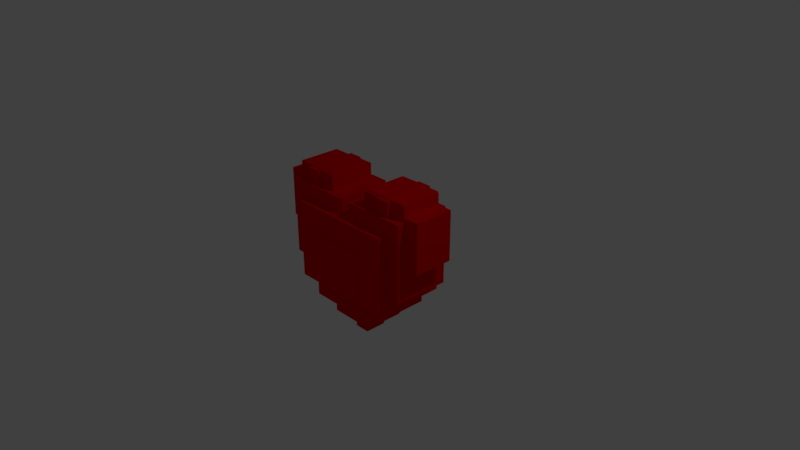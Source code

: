 # Source: Corazon.blend  (saved by Blender 2.78.0; exported with 4.5.12 LTS)
import bpy
from mathutils import Matrix  # noqa: F401  (used for matrix-valued properties, if any)

bpy.ops.wm.read_factory_settings(use_empty=True)
scene = bpy.context.scene
scene.name = 'Scene'

# ---- collections
col_collection_1 = bpy.data.collections.new('Collection 1'); scene.collection.children.link(col_collection_1)

# ---- materials (node trees are filled in below, after node groups)
mat_matcorazon = bpy.data.materials.new('MatCorazon')
mat_matcorazon.alpha_threshold = 0.0
mat_matcorazon.use_transparent_shadow = False
mat_matcorazon.diffuse_color = (0.7743, 0.0008803, 0.0, 1.0)
mat_matcorazon.specular_color = (1.0, 0.04085, 0.1175)
mat_matcorazon.roughness = 0.5
mat_matcorazon.specular_intensity = 0.3
mat_matcorazon.line_color = (0.0, 0.0, 0.0, 1.0)

# ---- material node trees

# ---- world
world_world = bpy.data.worlds.new('World'); scene.world = world_world
world_world.color = (0.05088, 0.05088, 0.05088)
world_world.use_sun_shadow = False
world_world.sun_shadow_jitter_overblur = 0.0
world_world.cycles.sampling_method = 'MANUAL'

# ---- cameras
cam_camera = bpy.data.cameras.new('Camera')
cam_camera.clip_end = 100.0
cam_camera.lens = 35.0
cam_camera.sensor_width = 32.0
cam_camera.sensor_height = 18.0
cam_camera.ortho_scale = 7.314
cam_camera.dof.focus_distance = 0.0
cam_camera.dof.aperture_fstop = 128.0

# ---- lights
light_lamp = bpy.data.lights.new('Lamp', 'POINT')
light_lamp.transmission_factor = 0.0
light_lamp.cutoff_distance = 30.0
light_lamp.energy = 100.0
light_lamp.shadow_buffer_clip_start = 1.001
light_lamp.shadow_soft_size = 0.1
light_lamp.shadow_maximum_resolution = 0.006
light_lamp.use_absolute_resolution = True

# ---- meshes
me_corazon = bpy.data.meshes.new('Corazon')
me_corazon.from_pydata([(-0.1066, -0.07998, -0.1066), (-0.1066, -0.07998, 0.1066), (-0.1066, 0.07998, -0.1066), (-0.1066, 0.07998, 0.1066), (0.1066, -0.07998, -0.1066), (0.1066, -0.07998, 0.1066), (0.1066, 0.07998, -0.1066), (0.1066, 0.07998, 0.1066), (-0.3169, -0.2377, 0.1042), (-0.3169, -0.2377, 0.7381), (-0.3169, 0.2377, 0.1042), (-0.3169, 0.2377, 0.7381), (0.3169, -0.2377, 0.1042), (0.3169, -0.2377, 0.7381), (0.3169, 0.2377, 0.1042), (0.3169, 0.2377, 0.7381), (-0.5181, -0.3885, 0.3297), (-0.5181, -0.3885, 1.366), (-0.5181, 0.3885, 0.3297), (-0.5181, 0.3885, 1.366), (0.5181, -0.3885, 0.3297), (0.5181, -0.3885, 1.366), (0.5181, 0.3885, 0.3297), (0.5181, 0.3885, 1.366), (-0.7349, -0.5001, 0.5581), (-0.7349, -0.5001, 1.623), (-0.7349, 0.5001, 0.5581), (-0.7349, 0.5001, 1.623), (0.7349, -0.5001, 0.5581), (0.7349, -0.5001, 1.623), (0.7349, 0.5001, 0.5581), (0.7349, 0.5001, 1.623), (0.08802, -0.3923, 0.7885), (0.08802, -0.3923, 1.844), (0.08802, 0.3923, 0.7885), (0.08802, 0.3923, 1.844), (0.9545, -0.3923, 0.7885), (0.9545, -0.3923, 1.844), (0.9545, 0.3923, 0.7885), (0.9545, 0.3923, 1.844), (0.3083, -0.2881, 1.544), (0.3083, -0.2881, 2.06), (0.3083, 0.2881, 1.544), (0.3083, 0.2881, 2.06), (0.926, -0.2881, 1.544), (0.926, -0.2881, 2.06), (0.926, 0.2881, 1.544), (0.926, 0.2881, 2.06), (0.6245, -0.2776, 1.22), (0.6245, -0.2776, 1.898), (0.6245, 0.2763, 1.22), (0.6245, 0.2763, 1.898), (1.155, -0.2776, 1.22), (1.155, -0.2776, 1.898), (1.155, 0.2763, 1.22), (1.155, 0.2763, 1.898), (-0.9727, -0.3923, 0.7885), (-0.9727, -0.3923, 1.844), (-0.9727, 0.3923, 0.7885), (-0.9727, 0.3923, 1.844), (-0.1062, -0.3923, 0.7885), (-0.1062, -0.3923, 1.844), (-0.1062, 0.3923, 0.7885), (-0.1062, 0.3923, 1.844), (-1.165, -0.2767, 1.22), (-1.165, -0.2767, 1.897), (-1.165, 0.2754, 1.22), (-1.165, 0.2754, 1.897), (-0.6346, -0.2767, 1.22), (-0.6346, -0.2767, 1.897), (-0.6346, 0.2754, 1.22), (-0.6346, 0.2754, 1.897), (-0.9467, -0.2881, 1.544), (-0.9467, -0.2881, 2.06), (-0.9467, 0.2881, 1.544), (-0.9467, 0.2881, 2.06), (-0.3306, -0.2881, 1.544), (-0.3306, -0.2881, 2.06), (-0.3306, 0.2881, 1.544), (-0.3306, 0.2881, 2.06)], [], [(0, 1, 3, 2), (2, 3, 7, 6), (6, 7, 5, 4), (4, 5, 1, 0), (2, 6, 4, 0), (8, 9, 11, 10), (10, 11, 15, 14), (14, 15, 13, 12), (12, 13, 9, 8), (10, 14, 12, 8), (16, 17, 19, 18), (18, 19, 23, 22), (22, 23, 21, 20), (20, 21, 17, 16), (18, 22, 20, 16), (24, 25, 27, 26), (26, 27, 31, 30), (30, 31, 29, 28), (28, 29, 25, 24), (26, 30, 28, 24), (31, 27, 25, 29), (32, 33, 35, 34), (34, 35, 39, 38), (38, 39, 37, 36), (36, 37, 33, 32), (34, 38, 36, 32), (39, 35, 33, 37), (40, 41, 43, 42), (42, 43, 47, 46), (46, 47, 45, 44), (44, 45, 41, 40), (47, 43, 41, 45), (50, 51, 55, 54), (54, 55, 53, 52), (52, 53, 49, 48), (50, 54, 52, 48), (55, 51, 49, 53), (56, 57, 59, 58), (58, 59, 63, 62), (62, 63, 61, 60), (60, 61, 57, 56), (58, 62, 60, 56), (63, 59, 57, 61), (64, 65, 67, 66), (66, 67, 71, 70), (68, 69, 65, 64), (66, 70, 68, 64), (71, 67, 65, 69), (72, 73, 75, 74), (74, 75, 79, 78), (78, 79, 77, 76), (76, 77, 73, 72), (79, 75, 73, 77)])
me_corazon.materials.append(mat_matcorazon)
me_corazon.use_remesh_preserve_volume = False
me_corazon.use_remesh_preserve_attributes = False
me_corazon.use_mirror_vertex_groups = False
me_corazon.update()
me_cube = bpy.data.meshes.new('Cube')
me_cube.from_pydata([(1.0, 0.6564, -0.6117), (1.0, -0.6564, -0.6117), (1.0, 0.6564, 1.0), (1.0, -0.6564, 1.0), (0.0, 0.8, -1.0), (0.0, -0.8, -1.0), (0.0, 0.8, 1.0), (0.0, -0.8, 1.0), (0.5691, 0.6, -1.0), (0.5691, -0.6, -1.0), (0.6454, 0.8, 0.484), (0.6454, -0.8, 0.484), (1.36, 0.5296, -0.2832), (1.36, -0.5296, -0.2832), (1.36, 0.5296, 1.0), (1.36, -0.5296, 1.0), (1.36, 0.6564, -0.6117), (1.36, -0.6564, -0.6117), (1.36, 0.6564, 1.0), (1.36, -0.6564, 1.0), (1.759, 0.4302, 0.3989), (1.759, -0.4302, 0.3989), (1.759, 0.4302, 1.0), (1.759, -0.4302, 1.0), (1.759, 0.5296, -0.2832), (1.759, -0.5296, -0.2832), (1.759, 0.5296, 1.0), (1.759, -0.5296, 1.0), (2.144, 0.4302, 0.3989), (2.144, -0.4302, 0.3989), (2.144, 0.4302, 1.0), (2.144, -0.4302, 1.0), (0.6454, 0.8, -0.484), (0.6454, -0.8, -0.484), (0.0, -0.28, -1.301), (0.0, 0.6, -1.0), (0.0, -0.6, -1.0), (0.0, 0.28, -1.301), (0.1973, 0.28, -1.301), (0.1973, -0.28, -1.301), (0.0, -0.6, -1.301), (0.0, 0.6, -1.301), (0.5691, 0.6, -1.301), (0.5691, -0.6, -1.301), (0.0, -0.28, -1.641), (0.0, 0.28, -1.641), (0.1973, 0.28, -1.641), (0.1973, -0.28, -1.641), (1.759, 0.4302, 1.366), (1.759, -0.4302, 1.366), (2.144, 0.4302, 1.366), (2.144, -0.4302, 1.366), (1.36, 0.5296, 1.65), (1.36, -0.5296, 1.65), (1.759, 0.5296, 1.65), (1.759, -0.5296, 1.65), (1.0, 0.6564, 1.65), (1.0, -0.6564, 1.65), (1.36, 0.6564, 1.65), (1.36, -0.6564, 1.65), (1.0, 0.5975, 1.328), (1.0, 0.6838, 1.0), (1.0, -0.6838, 1.0), (0.1452, 0.6838, 1.0), (0.1452, -0.6838, 1.0), (1.0, -0.5975, 1.328), (0.5559, 0.5975, 1.328), (0.5559, -0.5975, 1.328), (1.0, 0.6838, 1.328), (1.0, -0.6838, 1.328), (0.1452, 0.6838, 1.328), (0.1452, -0.6838, 1.328), (1.0, 0.5975, 1.65), (1.0, -0.5975, 1.65), (0.5559, 0.5975, 1.65), (0.5559, -0.5975, 1.65), (1.0, -0.8, -1.0), (1.0, -0.8, 1.0), (0.0, -0.8, -0.484), (0.0, -0.8, 0.484), (1.0, 0.8, -1.0), (1.0, 0.8, 1.0), (0.0, 0.8, -0.484), (0.0, 0.8, 0.484), (0.0, 0.96, -0.484), (0.0, 0.96, 0.484), (0.6454, 0.96, -0.484), (0.6454, 0.96, 0.484), (0.0, -0.96, 0.484), (0.0, -0.96, -0.484), (0.6454, -0.96, -0.484), (0.6454, -0.96, 0.484)], [], [(19, 18, 58, 59), (83, 10, 87, 85), (11, 79, 88, 91), (63, 64, 71, 70), (8, 9, 43, 42), (0, 1, 76, 80), (2, 0, 80, 81), (1, 3, 77, 76), (30, 22, 48, 50), (15, 13, 25, 27), (0, 2, 18, 16), (3, 1, 17, 19), (1, 0, 16, 17), (12, 13, 17, 16), (14, 12, 16, 18), (13, 15, 19, 17), (23, 31, 51, 49), (22, 23, 49, 48), (13, 12, 24, 25), (26, 14, 52, 54), (12, 14, 26, 24), (20, 21, 25, 24), (22, 20, 24, 26), (21, 23, 27, 25), (48, 49, 51, 50), (28, 30, 31, 29), (20, 22, 30, 28), (23, 21, 29, 31), (21, 20, 28, 29), (9, 8, 80, 76), (8, 35, 4, 80), (36, 9, 76, 5), (15, 27, 55, 53), (37, 38, 46, 45), (35, 8, 42, 41), (27, 26, 54, 55), (9, 36, 40, 43), (31, 30, 50, 51), (39, 38, 42, 43), (38, 37, 41, 42), (34, 39, 43, 40), (46, 47, 44, 45), (52, 53, 55, 54), (39, 34, 44, 47), (38, 39, 47, 46), (14, 15, 53, 52), (56, 57, 59, 58), (2, 3, 57, 56), (3, 19, 59, 57), (18, 2, 56, 58), (60, 66, 74, 72), (63, 61, 81, 6), (62, 64, 7, 77), (64, 63, 6, 7), (64, 62, 69, 71), (62, 61, 68, 69), (61, 63, 70, 68), (72, 74, 75, 73), (67, 66, 70, 71), (66, 60, 68, 70), (65, 67, 71, 69), (65, 60, 72, 73), (67, 65, 73, 75), (66, 67, 75, 74), (11, 33, 76, 77), (33, 78, 5, 76), (79, 11, 77, 7), (32, 10, 81, 80), (82, 32, 80, 4), (10, 83, 6, 81), (87, 86, 84, 85), (10, 32, 86, 87), (32, 82, 84, 86), (90, 91, 88, 89), (33, 11, 91, 90), (78, 33, 90, 89)])
me_cube.materials.append(mat_matcorazon)
me_cube.use_remesh_preserve_volume = False
me_cube.use_remesh_preserve_attributes = False
me_cube.use_mirror_vertex_groups = False
me_cube.update()

# ---- objects
ob_corazon = bpy.data.objects.new('Corazon', me_corazon)
ob_cube = bpy.data.objects.new('Cube', me_cube)
ob_lamp = bpy.data.objects.new('Lamp', light_lamp)
ob_camera = bpy.data.objects.new('Camera', cam_camera)

# ---- transforms, parenting, visibility, modifiers, constraints
ob_corazon.location = (0.0, 0.0, -0.9641)
ob_corazon.lineart.crease_threshold = 0.0
ob_cube.location = (0.0, 0.0, 0.004049)
ob_cube.scale = (0.5375, 0.5328, 0.6545)
ob_cube.lock_rotations_4d = False
ob_cube.empty_display_type = 'ARROWS'
ob_cube.hide_viewport = True
ob_cube.lineart.crease_threshold = 0.0
_m = ob_cube.modifiers.new('Mirror', 'MIRROR')
_m.use_clip = True
ob_lamp.location = (4.076, 1.005, 5.904)
ob_lamp.rotation_euler = (0.6503, 0.05522, 1.866)
ob_lamp.lock_rotations_4d = False
ob_lamp.empty_display_type = 'ARROWS'
ob_lamp.color = (0.0, 0.0, 0.0, 0.0)
ob_lamp.lineart.crease_threshold = 0.0
ob_camera.location = (7.481, -6.508, 5.344)
ob_camera.rotation_euler = (1.109, 0.0, 0.8149)
ob_camera.lock_rotations_4d = False
ob_camera.empty_display_type = 'ARROWS'
ob_camera.color = (0.0, 0.0, 0.0, 0.0)
ob_camera.display_type = 'WIRE'
ob_camera.lineart.crease_threshold = 0.0

# ---- collection membership
col_collection_1.objects.link(ob_corazon)
col_collection_1.objects.link(ob_cube)
col_collection_1.objects.link(ob_lamp)
col_collection_1.objects.link(ob_camera)

# ---- scene / render settings (as saved in the file)
scene.camera = ob_camera
scene.frame_start = 1; scene.frame_end = 250; scene.frame_set(1)
scene.render.engine = 'BLENDER_EEVEE_NEXT'
scene.render.resolution_percentage = 50
scene.render.dither_intensity = 0.0
scene.cycles.use_denoising = False
scene.cycles.samples = 128
scene.cycles.sampling_pattern = 'TABULATED_SOBOL'
scene.cycles.light_sampling_threshold = 0.0
scene.cycles.use_adaptive_sampling = False
scene.cycles.use_light_tree = False
scene.cycles.blur_glossy = 0.0
scene.cycles.sample_clamp_indirect = 0.0
scene.view_settings.view_transform = 'Standard'
bpy.context.view_layer.update()
